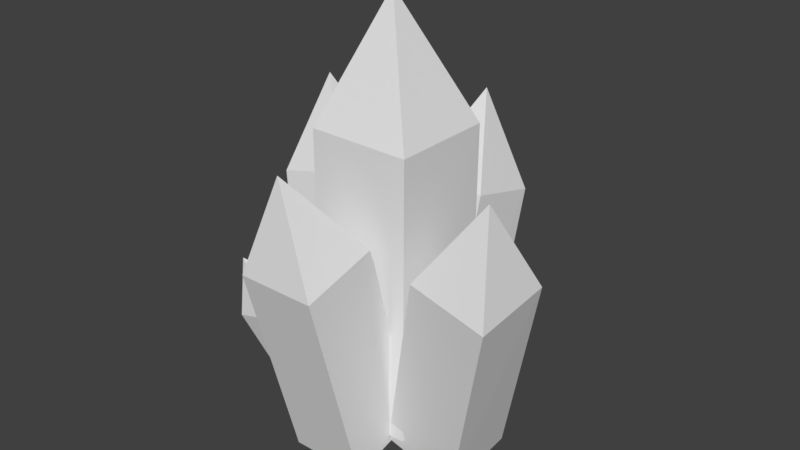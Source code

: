 # Source: crystal.blend  (saved by Blender 2.78.0; exported with 4.5.12 LTS)
import bpy
from mathutils import Matrix  # noqa: F401  (used for matrix-valued properties, if any)

bpy.ops.wm.read_factory_settings(use_empty=True)
scene = bpy.context.scene
scene.name = 'Scene'

# ---- collections
col_collection_1 = bpy.data.collections.new('Collection 1'); scene.collection.children.link(col_collection_1)

# ---- materials (node trees are filled in below, after node groups)
mat_material = bpy.data.materials.new('Material')
mat_material.alpha_threshold = 0.0
mat_material.use_transparent_shadow = False
mat_material.roughness = 0.5

# ---- material node trees

# ---- world
world_world = bpy.data.worlds.new('World'); scene.world = world_world
world_world.color = (0.05088, 0.05088, 0.05088)
world_world.use_sun_shadow = False
world_world.sun_shadow_jitter_overblur = 0.0
world_world.cycles.sampling_method = 'MANUAL'

# ---- meshes
me_cone = bpy.data.meshes.new('Cone')
me_cone.from_pydata([(0.1024, -0.7283, -0.0002322), (0.08251, -0.5168, 0.0741), (0.3198, -0.7283, 0.058), (0.2998, -0.5168, 0.1323), (-0.02015, -0.9376, 0.8872), (-0.07092, -0.7339, 0.6471), (0.1488, -0.7306, 0.709), (0.1667, -0.9422, 0.6315), (-0.05125, -0.944, 0.5757), (0.01698, -0.6039, 0.06786), (0.03383, -0.2346, 0.004965), (0.3792, -0.6039, 0.1649), (0.3961, -0.2346, 0.102), (-0.1811, -0.1653, 1.524), (-0.2344, -0.05361, 1.007), (0.1326, -0.04638, 1.107), (0.1123, -0.4181, 1.165), (-0.2512, -0.4187, 1.073), (0.6516, -0.7177, 0.07524), (0.6684, -0.3484, 0.1381), (1.014, -0.7177, -0.02181), (1.031, -0.3484, 0.04109), (1.224, -0.8041, 1.495), (0.9369, -0.5331, 1.139), (1.305, -0.5268, 1.044), (1.283, -0.8971, 0.9788), (0.9219, -0.8994, 1.08), (0.2992, -0.9561, 0.01857), (0.2992, -0.5939, 0.1156), (0.6742, -0.9561, 0.01857), (0.6742, -0.5939, 0.1156), (0.4846, -1.175, 1.525), (0.2994, -0.8682, 1.132), (0.6797, -0.8622, 1.136), (0.6752, -1.225, 1.035), (0.3002, -1.228, 1.04), (0.317, -0.3874, 0.09626), (0.317, -0.02521, -0.0008016), (0.692, -0.3874, 0.09626), (0.692, -0.02521, -0.0008016), (0.5025, 0.1765, 1.51), (0.3172, 0.2455, 1.017), (0.6976, 0.2528, 1.017), (0.693, -0.1121, 1.111), (0.318, -0.1122, 1.116), (0.2527, -0.7384, 0.116), (0.2527, -0.2384, 0.116), (0.7527, -0.7384, 0.116), (0.7527, -0.2384, 0.116), (0.5, -0.5, 2.131), (0.2529, -0.2409, 1.52), (0.7601, -0.2317, 1.523), (0.754, -0.7341, 1.518), (0.254, -0.736, 1.525)], [], [(1, 3, 2, 0), (5, 4, 6), (6, 4, 7), (7, 4, 8), (5, 8, 4), (0, 2, 7, 8), (2, 3, 6, 7), (3, 1, 5, 6), (0, 8, 5, 1), (10, 12, 11, 9), (14, 13, 15), (15, 13, 16), (16, 13, 17), (14, 17, 13), (9, 11, 16, 17), (11, 12, 15, 16), (12, 10, 14, 15), (9, 17, 14, 10), (19, 21, 20, 18), (23, 22, 24), (24, 22, 25), (25, 22, 26), (23, 26, 22), (18, 20, 25, 26), (20, 21, 24, 25), (21, 19, 23, 24), (18, 26, 23, 19), (28, 30, 29, 27), (32, 31, 33), (33, 31, 34), (34, 31, 35), (32, 35, 31), (27, 29, 34, 35), (29, 30, 33, 34), (30, 28, 32, 33), (27, 35, 32, 28), (37, 39, 38, 36), (41, 40, 42), (42, 40, 43), (43, 40, 44), (41, 44, 40), (36, 38, 43, 44), (38, 39, 42, 43), (39, 37, 41, 42), (36, 44, 41, 37), (46, 48, 47, 45), (50, 49, 51), (51, 49, 52), (52, 49, 53), (50, 53, 49), (45, 47, 52, 53), (47, 48, 51, 52), (48, 46, 50, 51), (45, 53, 50, 46)])
_uv = me_cone.uv_layers.new(name='UVMap')
_uv.uv.foreach_set('vector', [0.6081, 0.738, 0.6081, 0.7892, 0.6579, 0.7939, 0.6579, 0.7427, 0.9104, 0.05211, 0.8842, 0.0006143, 0.8567, 0.05141, 0.8561, 0.6413, 0.825, 0.6975, 0.8031, 0.6415, 0.8018, 0.6363, 0.7749, 0.7058, 0.7489, 0.6368, 0.3319, 0.4031, 0.3842, 0.4015, 0.357, 0.3334, 0.7489, 0.4965, 0.8018, 0.4966, 0.8018, 0.6363, 0.7489, 0.6368, 0.8034, 0.4974, 0.8561, 0.4965, 0.8561, 0.6413, 0.8031, 0.6415, 0.8574, 0.1917, 0.9104, 0.1917, 0.9104, 0.05211, 0.8567, 0.05141, 0.3842, 0.5462, 0.3842, 0.4015, 0.3319, 0.4031, 0.3314, 0.5473, 0.9733, 0.7415, 0.8882, 0.7376, 0.8882, 0.8246, 0.9733, 0.8285, 0.2367, 0.8264, 0.3199, 0.9161, 0.3199, 0.7932, 0.9782, 0.9509, 0.8856, 0.908, 0.9782, 0.8623, 0.8632, 0.4562, 0.9444, 0.3834, 0.9444, 0.4908, 0.4622, 0.7979, 0.3815, 0.8312, 0.4622, 0.9224, 0.5684, 0.2505, 0.6566, 0.2506, 0.6566, 0.4942, 0.5684, 0.4953, 0.567, 0.7423, 0.4788, 0.741, 0.4785, 0.5004, 0.567, 0.5029, 0.1225, 0.5778, 0.2107, 0.5778, 0.2107, 0.3338, 0.1212, 0.3334, 0.2367, 0.6714, 0.4772, 0.6706, 0.4772, 0.5833, 0.2376, 0.5832, 0.9968, 0.004501, 0.9116, 0.0006143, 0.9116, 0.08762, 0.9968, 0.09151, 0.7571, 0.8566, 0.6591, 0.9011, 0.7571, 0.9461, 0.8039, 0.8304, 0.8869, 0.7376, 0.8869, 0.8611, 0.939, 0.4965, 0.939, 0.6188, 0.8573, 0.5299, 0.5716, 0.9298, 0.6526, 0.9626, 0.6526, 0.8624, 0.6566, 0.2456, 0.5684, 0.2455, 0.5684, 0.001613, 0.6566, 0.0006143, 0.6595, 0.4972, 0.7477, 0.4965, 0.7477, 0.7364, 0.6591, 0.7364, 0.2419, 0.5782, 0.3302, 0.5782, 0.3302, 0.3343, 0.2407, 0.3334, 0.746, 0.4872, 0.746, 0.2468, 0.6587, 0.2485, 0.6579, 0.488, 0.08887, 0.9141, 0.0006143, 0.9141, 0.0006143, 0.9994, 0.08887, 0.9994, 0.5704, 0.8624, 0.4785, 0.9071, 0.5704, 0.952, 0.1084, 0.9129, 0.0006143, 0.8667, 0.1084, 0.8242, 0.862, 0.4908, 0.7472, 0.4446, 0.862, 0.4025, 0.8573, 0.7041, 0.9391, 0.735, 0.9391, 0.6201, 0.2095, 0.8194, 0.1212, 0.8193, 0.1212, 0.58, 0.2095, 0.5791, 0.5671, 0.2493, 0.4789, 0.249, 0.4785, 0.0006143, 0.5671, 0.001805, 0.5696, 0.7368, 0.6579, 0.7368, 0.6579, 0.4976, 0.5684, 0.4965, 0.4772, 0.582, 0.4772, 0.3334, 0.3899, 0.3341, 0.389, 0.5819, 0.8369, 0.1582, 0.7486, 0.1582, 0.7486, 0.2434, 0.8369, 0.2434, 0.4653, 0.7967, 0.4653, 0.6726, 0.3815, 0.765, 0.1212, 0.904, 0.2037, 0.8206, 0.2037, 0.9365, 0.8039, 0.9283, 0.8843, 0.8623, 0.8843, 0.9647, 0.9386, 0.2468, 0.8585, 0.2817, 0.9386, 0.364, 0.08887, 0.823, 0.0006143, 0.8229, 0.0006156, 0.5841, 0.08887, 0.5829, 0.5671, 0.4992, 0.4789, 0.4989, 0.4785, 0.2505, 0.5671, 0.2517, 0.6591, 0.2402, 0.7474, 0.2403, 0.7474, 0.000811, 0.6579, 0.0006143, 0.08887, 0.5817, 0.08887, 0.3331, 0.001479, 0.3338, 0.0006143, 0.5816, 0.5961, 0.7435, 0.4785, 0.7435, 0.4785, 0.8612, 0.5961, 0.8612, 0.3803, 0.6726, 0.2367, 0.7318, 0.3803, 0.792, 0.7472, 0.358, 0.8573, 0.2468, 0.8573, 0.4013, 0.8027, 0.8553, 0.6591, 0.7936, 0.8027, 0.7376, 0.8555, 0.0006143, 0.7486, 0.04713, 0.8555, 0.157, 0.4772, 0.3321, 0.3596, 0.332, 0.3596, 0.002049, 0.4772, 0.0006143, 0.2394, 0.3322, 0.1218, 0.3318, 0.1212, 0.0006143, 0.2394, 0.002202, 0.002304, 0.3318, 0.12, 0.3318, 0.12, 0.001463, 0.0006143, 0.0006143, 0.3583, 0.3321, 0.3583, 0.0006143, 0.2418, 0.001565, 0.2407, 0.3319])
me_cone.materials.append(mat_material)
me_cone.use_remesh_preserve_volume = False
me_cone.use_remesh_preserve_attributes = False
me_cone.use_mirror_vertex_groups = False
me_cone.update()

# ---- objects
ob_main = bpy.data.objects.new('Main', me_cone)

# ---- transforms, parenting, visibility, modifiers, constraints
ob_main.location = (0.0, 0.0, 0.0)
ob_main.lineart.crease_threshold = 0.0

# ---- collection membership
col_collection_1.objects.link(ob_main)

# ---- scene / render settings (as saved in the file)
scene.frame_start = 1; scene.frame_end = 250; scene.frame_set(0)
scene.render.engine = 'BLENDER_EEVEE_NEXT'
scene.render.resolution_percentage = 50
scene.render.dither_intensity = 0.0
scene.cycles.use_denoising = False
scene.cycles.samples = 128
scene.cycles.sampling_pattern = 'TABULATED_SOBOL'
scene.cycles.light_sampling_threshold = 0.0
scene.cycles.use_adaptive_sampling = False
scene.cycles.use_light_tree = False
scene.cycles.blur_glossy = 0.0
scene.cycles.sample_clamp_indirect = 0.0
scene.view_settings.view_transform = 'Standard'
bpy.context.view_layer.update()

# ---- added for rendering (the .blend has no active camera and no usable light): camera, sun
cam_auto = bpy.data.cameras.new('AutoCamera')
cam_auto.lens = 50.0
cam_auto.sensor_width = 36.0
cam_auto.clip_end = 1000.0
ob_auto_camera = bpy.data.objects.new('AutoCamera', cam_auto)
scene.collection.objects.link(ob_auto_camera)
ob_auto_camera.location = (3.34115, -3.86443, 3.30607)
ob_auto_camera.rotation_euler = (1.09748, -7.21219e-08, 0.694738)
scene.camera = ob_auto_camera
light_auto_sun = bpy.data.lights.new('AutoSun', 'SUN')
light_auto_sun.energy = 3.0
light_auto_sun.angle = 0.0523599
ob_auto_sun = bpy.data.objects.new('AutoSun', light_auto_sun)
scene.collection.objects.link(ob_auto_sun)
ob_auto_sun.rotation_euler = (0.872665, 0.174533, 0.523599)
bpy.context.view_layer.update()
